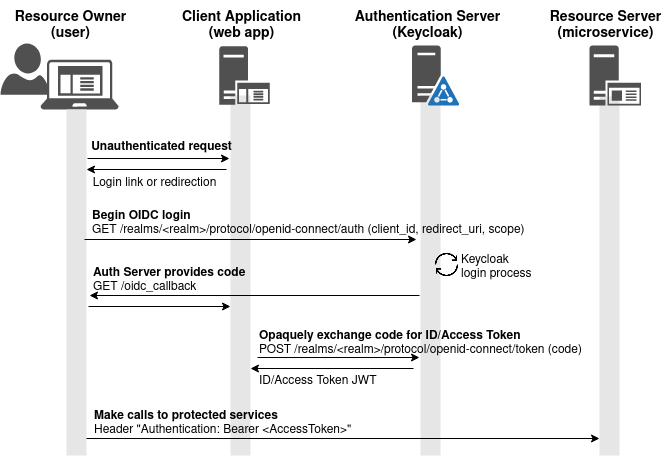

The diagram above was exported from draw.io. Its source (the exported page's mxGraphModel, read from the mxfile embedded in the PNG):
<mxGraphModel dx="935" dy="650" grid="1" gridSize="10" guides="1" tooltips="1" connect="1" arrows="1" fold="1" page="1" pageScale="1" pageWidth="850" pageHeight="1100" math="0" shadow="0">
  <root>
    <mxCell id="0" />
    <mxCell id="1" parent="0" />
    <mxCell id="dYzwd8fi6cYSQRCEDAko-31" value="" style="whiteSpace=wrap;html=1;fontSize=14;fillColor=#E6E6E6;strokeColor=none;" parent="1" vertex="1">
      <mxGeometry x="740" y="121" width="20" height="359" as="geometry" />
    </mxCell>
    <mxCell id="dYzwd8fi6cYSQRCEDAko-30" value="" style="whiteSpace=wrap;html=1;fontSize=14;fillColor=#E6E6E6;strokeColor=none;" parent="1" vertex="1">
      <mxGeometry x="561" y="119.28" width="20" height="360.72" as="geometry" />
    </mxCell>
    <mxCell id="dYzwd8fi6cYSQRCEDAko-28" value="" style="whiteSpace=wrap;html=1;fontSize=14;fillColor=#E6E6E6;strokeColor=none;" parent="1" vertex="1">
      <mxGeometry x="371" y="120" width="20" height="360" as="geometry" />
    </mxCell>
    <mxCell id="dYzwd8fi6cYSQRCEDAko-14" value="" style="sketch=0;aspect=fixed;pointerEvents=1;shadow=0;dashed=0;html=1;strokeColor=none;labelPosition=center;verticalLabelPosition=bottom;verticalAlign=top;align=center;fillColor=#505050;shape=mxgraph.azure.user" parent="1" vertex="1">
      <mxGeometry x="141" y="68" width="48.2" height="51.28" as="geometry" />
    </mxCell>
    <mxCell id="dYzwd8fi6cYSQRCEDAko-1" value="" style="sketch=0;pointerEvents=1;shadow=0;dashed=0;html=1;strokeColor=none;fillColor=#505050;labelPosition=center;verticalLabelPosition=bottom;verticalAlign=top;outlineConnect=0;align=center;shape=mxgraph.office.servers.active_directory_federation_services_server_blue;" parent="1" vertex="1">
      <mxGeometry x="552.5" y="70" width="47.5" height="60" as="geometry" />
    </mxCell>
    <mxCell id="dYzwd8fi6cYSQRCEDAko-10" value="" style="sketch=0;aspect=fixed;pointerEvents=1;shadow=0;dashed=0;html=1;strokeColor=none;labelPosition=center;verticalLabelPosition=bottom;verticalAlign=top;align=center;fillColor=#505050;shape=mxgraph.mscae.enterprise.application_server" parent="1" vertex="1">
      <mxGeometry x="359.78999999999996" y="70.68" width="50.42" height="58.63" as="geometry" />
    </mxCell>
    <mxCell id="dYzwd8fi6cYSQRCEDAko-11" value="" style="sketch=0;aspect=fixed;pointerEvents=1;shadow=0;dashed=0;html=1;strokeColor=none;labelPosition=center;verticalLabelPosition=bottom;verticalAlign=top;align=center;fillColor=#505050;shape=mxgraph.mscae.enterprise.client_application" parent="1" vertex="1">
      <mxGeometry x="181" y="84" width="78.13" height="50" as="geometry" />
    </mxCell>
    <mxCell id="dYzwd8fi6cYSQRCEDAko-12" value="" style="sketch=0;aspect=fixed;pointerEvents=1;shadow=0;dashed=0;html=1;strokeColor=none;labelPosition=center;verticalLabelPosition=bottom;verticalAlign=top;align=center;fillColor=#505050;shape=mxgraph.mscae.enterprise.application_server2" parent="1" vertex="1">
      <mxGeometry x="730" y="70" width="51.6" height="60" as="geometry" />
    </mxCell>
    <mxCell id="dYzwd8fi6cYSQRCEDAko-18" value="&lt;div&gt;&lt;b&gt;&lt;font style=&quot;font-size: 14px&quot;&gt;Resource Owner&lt;/font&gt;&lt;/b&gt;&lt;/div&gt;&lt;div&gt;&lt;b&gt;&lt;font style=&quot;font-size: 14px&quot;&gt;(user)&lt;br&gt;&lt;/font&gt;&lt;/b&gt;&lt;/div&gt;" style="text;html=1;resizable=0;autosize=1;align=center;verticalAlign=middle;points=[];fillColor=none;strokeColor=none;rounded=0;" parent="1" vertex="1">
      <mxGeometry x="146" y="30" width="130" height="40" as="geometry" />
    </mxCell>
    <mxCell id="dYzwd8fi6cYSQRCEDAko-19" value="&lt;div&gt;&lt;b&gt;&lt;font style=&quot;font-size: 14px&quot;&gt;Client Application&lt;/font&gt;&lt;/b&gt;&lt;/div&gt;&lt;div&gt;&lt;b&gt;&lt;font style=&quot;font-size: 14px&quot;&gt;(web app)&lt;br&gt;&lt;/font&gt;&lt;/b&gt;&lt;/div&gt;" style="text;html=1;resizable=0;autosize=1;align=center;verticalAlign=middle;points=[];fillColor=none;strokeColor=none;rounded=0;" parent="1" vertex="1">
      <mxGeometry x="317" y="30" width="130" height="40" as="geometry" />
    </mxCell>
    <mxCell id="dYzwd8fi6cYSQRCEDAko-20" value="&lt;div&gt;&lt;b&gt;&lt;font style=&quot;font-size: 14px&quot;&gt;Authentication Server&lt;/font&gt;&lt;/b&gt;&lt;/div&gt;&lt;div&gt;&lt;b&gt;&lt;font style=&quot;font-size: 14px&quot;&gt;(Keycloak)&lt;br&gt;&lt;/font&gt;&lt;/b&gt;&lt;/div&gt;" style="text;html=1;resizable=0;autosize=1;align=center;verticalAlign=middle;points=[];fillColor=none;strokeColor=none;rounded=0;" parent="1" vertex="1">
      <mxGeometry x="483" y="25" width="170" height="50" as="geometry" />
    </mxCell>
    <mxCell id="dYzwd8fi6cYSQRCEDAko-21" value="&lt;div&gt;&lt;b&gt;&lt;font style=&quot;font-size: 14px&quot;&gt;Resource Server&lt;/font&gt;&lt;/b&gt;&lt;/div&gt;&lt;div&gt;&lt;b&gt;&lt;font style=&quot;font-size: 14px&quot;&gt;(microservice)&lt;br&gt;&lt;/font&gt;&lt;/b&gt;&lt;/div&gt;" style="text;html=1;resizable=0;autosize=1;align=center;verticalAlign=middle;points=[];fillColor=none;strokeColor=none;rounded=0;" parent="1" vertex="1">
      <mxGeometry x="681" y="30" width="130" height="40" as="geometry" />
    </mxCell>
    <mxCell id="dYzwd8fi6cYSQRCEDAko-22" value="" style="whiteSpace=wrap;html=1;fontSize=14;fillColor=#E6E6E6;strokeColor=none;" parent="1" vertex="1">
      <mxGeometry x="207" y="134" width="20" height="346" as="geometry" />
    </mxCell>
    <mxCell id="dYzwd8fi6cYSQRCEDAko-24" value="" style="endArrow=classic;html=1;rounded=0;" parent="1" edge="1">
      <mxGeometry width="50" height="50" relative="1" as="geometry">
        <mxPoint x="228" y="183" as="sourcePoint" />
        <mxPoint x="370" y="183" as="targetPoint" />
      </mxGeometry>
    </mxCell>
    <mxCell id="dYzwd8fi6cYSQRCEDAko-25" value="" style="endArrow=classic;html=1;rounded=0;" parent="1" edge="1">
      <mxGeometry width="50" height="50" relative="1" as="geometry">
        <mxPoint x="367" y="194" as="sourcePoint" />
        <mxPoint x="227" y="194" as="targetPoint" />
      </mxGeometry>
    </mxCell>
    <mxCell id="dYzwd8fi6cYSQRCEDAko-26" value="Unauthenticated request" style="text;html=1;resizable=0;autosize=1;align=center;verticalAlign=middle;points=[];fillColor=none;strokeColor=none;rounded=0;fontStyle=1" parent="1" vertex="1">
      <mxGeometry x="222" y="162" width="160" height="20" as="geometry" />
    </mxCell>
    <mxCell id="dYzwd8fi6cYSQRCEDAko-27" value="Login link or redirection" style="text;html=1;resizable=0;autosize=1;align=center;verticalAlign=middle;points=[];fillColor=none;strokeColor=none;rounded=0;" parent="1" vertex="1">
      <mxGeometry x="225" y="198" width="140" height="20" as="geometry" />
    </mxCell>
    <mxCell id="dYzwd8fi6cYSQRCEDAko-32" value="" style="endArrow=classic;html=1;rounded=0;" parent="1" edge="1">
      <mxGeometry width="50" height="50" relative="1" as="geometry">
        <mxPoint x="225" y="264" as="sourcePoint" />
        <mxPoint x="557" y="264" as="targetPoint" />
      </mxGeometry>
    </mxCell>
    <mxCell id="dYzwd8fi6cYSQRCEDAko-33" value="" style="endArrow=classic;html=1;rounded=0;" parent="1" edge="1">
      <mxGeometry width="50" height="50" relative="1" as="geometry">
        <mxPoint x="560" y="320" as="sourcePoint" />
        <mxPoint x="230" y="320" as="targetPoint" />
      </mxGeometry>
    </mxCell>
    <mxCell id="dYzwd8fi6cYSQRCEDAko-34" value="&lt;div align=&quot;left&quot;&gt;&lt;b&gt;Begin OIDC login&lt;/b&gt;&lt;br&gt;&lt;/div&gt;&lt;div align=&quot;left&quot;&gt;GET /realms/&amp;lt;realm&amp;gt;/protocol/openid-connect/auth (client_id, redirect_uri, scope)&lt;/div&gt;" style="text;html=1;resizable=0;autosize=1;align=left;verticalAlign=middle;points=[];fillColor=none;strokeColor=none;rounded=0;fontStyle=0" parent="1" vertex="1">
      <mxGeometry x="231" y="228" width="460" height="40" as="geometry" />
    </mxCell>
    <mxCell id="dYzwd8fi6cYSQRCEDAko-35" value="&lt;div align=&quot;left&quot;&gt;&lt;b&gt;Auth Server provides code&lt;/b&gt;&lt;br&gt;&lt;/div&gt;&lt;div align=&quot;left&quot;&gt;GET /oidc_callback&lt;/div&gt;" style="text;html=1;resizable=0;autosize=1;align=left;verticalAlign=middle;points=[];fillColor=none;strokeColor=none;rounded=0;" parent="1" vertex="1">
      <mxGeometry x="232" y="285" width="180" height="40" as="geometry" />
    </mxCell>
    <mxCell id="dYzwd8fi6cYSQRCEDAko-39" value="" style="endArrow=classic;html=1;rounded=0;" parent="1" edge="1">
      <mxGeometry width="50" height="50" relative="1" as="geometry">
        <mxPoint x="229" y="331" as="sourcePoint" />
        <mxPoint x="371" y="331" as="targetPoint" />
      </mxGeometry>
    </mxCell>
    <mxCell id="dYzwd8fi6cYSQRCEDAko-43" value="" style="endArrow=classic;html=1;rounded=0;" parent="1" edge="1">
      <mxGeometry width="50" height="50" relative="1" as="geometry">
        <mxPoint x="398" y="382" as="sourcePoint" />
        <mxPoint x="560" y="382" as="targetPoint" />
      </mxGeometry>
    </mxCell>
    <mxCell id="dYzwd8fi6cYSQRCEDAko-44" value="" style="endArrow=classic;html=1;rounded=0;" parent="1" edge="1">
      <mxGeometry width="50" height="50" relative="1" as="geometry">
        <mxPoint x="554" y="393" as="sourcePoint" />
        <mxPoint x="391" y="393" as="targetPoint" />
      </mxGeometry>
    </mxCell>
    <mxCell id="dYzwd8fi6cYSQRCEDAko-45" value="&lt;div&gt;&lt;b&gt;Opaquely exchange code for ID/Access Token&lt;/b&gt;&lt;br&gt;&lt;/div&gt;&lt;div&gt;POST /realms/&amp;lt;realm&amp;gt;/protocol/openid-connect/token (code)&lt;br&gt;&lt;/div&gt;" style="text;html=1;resizable=0;autosize=1;align=left;verticalAlign=middle;points=[];fillColor=none;strokeColor=none;rounded=0;" parent="1" vertex="1">
      <mxGeometry x="397.5" y="348" width="350" height="40" as="geometry" />
    </mxCell>
    <mxCell id="dYzwd8fi6cYSQRCEDAko-46" value="ID/Access Token JWT" style="text;html=1;resizable=0;autosize=1;align=left;verticalAlign=middle;points=[];fillColor=none;strokeColor=none;rounded=0;" parent="1" vertex="1">
      <mxGeometry x="397.5" y="391" width="140" height="30" as="geometry" />
    </mxCell>
    <mxCell id="dYzwd8fi6cYSQRCEDAko-51" value="" style="endArrow=classic;html=1;rounded=0;" parent="1" edge="1">
      <mxGeometry width="50" height="50" relative="1" as="geometry">
        <mxPoint x="227" y="463" as="sourcePoint" />
        <mxPoint x="740" y="463" as="targetPoint" />
      </mxGeometry>
    </mxCell>
    <mxCell id="dYzwd8fi6cYSQRCEDAko-52" value="&lt;div align=&quot;left&quot;&gt;&lt;b&gt;Make calls to protected services&lt;/b&gt;&lt;br&gt;&lt;/div&gt;&lt;div align=&quot;left&quot;&gt;Header &quot;Authentication: Bearer &amp;lt;AccessToken&amp;gt;&quot;&lt;br&gt;&lt;/div&gt;" style="text;html=1;resizable=0;autosize=1;align=left;verticalAlign=middle;points=[];fillColor=none;strokeColor=none;rounded=0;fontStyle=0" parent="1" vertex="1">
      <mxGeometry x="233" y="428" width="280" height="40" as="geometry" />
    </mxCell>
    <mxCell id="LTC7T7H0LT_NFuuIO1uc-2" value="" style="shape=image;html=1;verticalAlign=top;verticalLabelPosition=bottom;labelBackgroundColor=#ffffff;imageAspect=0;aspect=fixed;image=https://cdn3.iconfinder.com/data/icons/arrows-set-12/512/reset-128.png;fontColor=#808080;" parent="1" vertex="1">
      <mxGeometry x="574" y="276" width="27" height="27" as="geometry" />
    </mxCell>
    <mxCell id="LTC7T7H0LT_NFuuIO1uc-3" value="&lt;div&gt;Keycloak&lt;/div&gt;&lt;div&gt;login process&lt;br&gt;&lt;/div&gt;" style="text;html=1;resizable=0;autosize=1;align=left;verticalAlign=middle;points=[];fillColor=none;strokeColor=none;rounded=0;" parent="1" vertex="1">
      <mxGeometry x="600" y="272" width="90" height="40" as="geometry" />
    </mxCell>
  </root>
</mxGraphModel>